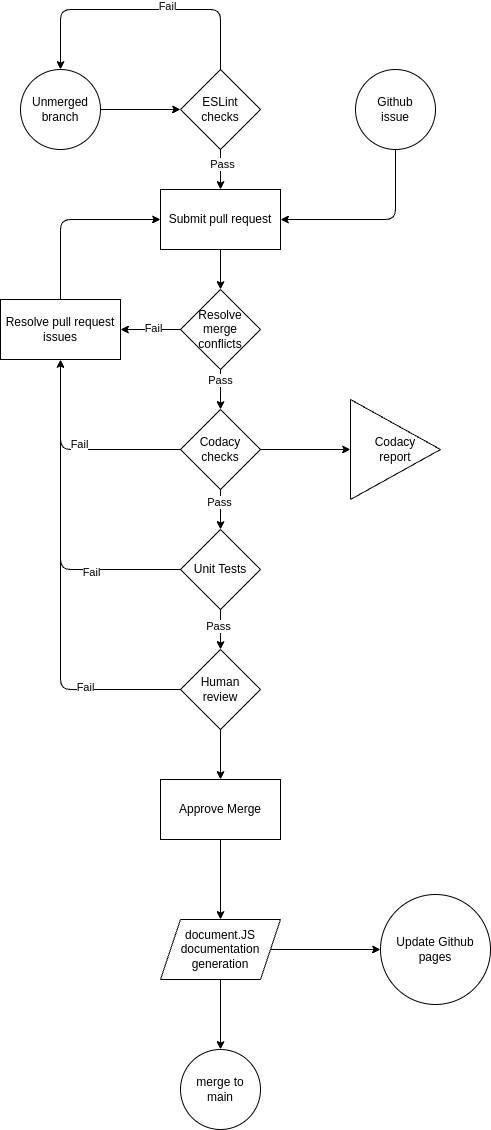

The diagram above was exported from draw.io. Its source (the exported page's mxGraphModel, read from the mxfile embedded in the PNG):
<mxGraphModel dx="1384" dy="1596" grid="1" gridSize="10" guides="1" tooltips="1" connect="1" arrows="1" fold="1" page="1" pageScale="1" pageWidth="850" pageHeight="1100" math="0" shadow="0">
  <root>
    <mxCell id="0" />
    <mxCell id="1" parent="0" />
    <mxCell id="5" value="" style="edgeStyle=none;html=1;" edge="1" parent="1" source="2" target="4">
      <mxGeometry relative="1" as="geometry" />
    </mxCell>
    <mxCell id="2" value="Unmerged&lt;br&gt;branch" style="ellipse;whiteSpace=wrap;html=1;" vertex="1" parent="1">
      <mxGeometry x="90" y="20" width="80" height="80" as="geometry" />
    </mxCell>
    <mxCell id="16" style="edgeStyle=none;html=1;entryX=1;entryY=0.5;entryDx=0;entryDy=0;" edge="1" parent="1" source="3" target="6">
      <mxGeometry relative="1" as="geometry">
        <Array as="points">
          <mxPoint x="465" y="170" />
        </Array>
      </mxGeometry>
    </mxCell>
    <mxCell id="3" value="Github&lt;br&gt;issue" style="ellipse;whiteSpace=wrap;html=1;" vertex="1" parent="1">
      <mxGeometry x="425" y="20" width="80" height="80" as="geometry" />
    </mxCell>
    <mxCell id="7" value="" style="edgeStyle=none;html=1;" edge="1" parent="1" source="4" target="6">
      <mxGeometry relative="1" as="geometry" />
    </mxCell>
    <mxCell id="17" value="Pass" style="edgeLabel;html=1;align=center;verticalAlign=middle;resizable=0;points=[];" vertex="1" connectable="0" parent="7">
      <mxGeometry x="-0.27" y="1" relative="1" as="geometry">
        <mxPoint as="offset" />
      </mxGeometry>
    </mxCell>
    <mxCell id="32" style="edgeStyle=none;html=1;exitX=0.5;exitY=0;exitDx=0;exitDy=0;entryX=0.5;entryY=0;entryDx=0;entryDy=0;" edge="1" parent="1" source="4" target="2">
      <mxGeometry relative="1" as="geometry">
        <Array as="points">
          <mxPoint x="290" y="-40" />
          <mxPoint x="130" y="-40" />
        </Array>
      </mxGeometry>
    </mxCell>
    <mxCell id="33" value="Fail" style="edgeLabel;html=1;align=center;verticalAlign=middle;resizable=0;points=[];" vertex="1" connectable="0" parent="32">
      <mxGeometry x="-0.1829" y="-4" relative="1" as="geometry">
        <mxPoint as="offset" />
      </mxGeometry>
    </mxCell>
    <mxCell id="4" value="ESLint&lt;br&gt;checks" style="rhombus;whiteSpace=wrap;html=1;" vertex="1" parent="1">
      <mxGeometry x="250" y="20" width="80" height="80" as="geometry" />
    </mxCell>
    <mxCell id="9" value="" style="edgeStyle=none;html=1;" edge="1" parent="1" source="6" target="8">
      <mxGeometry relative="1" as="geometry" />
    </mxCell>
    <mxCell id="6" value="Submit pull request" style="whiteSpace=wrap;html=1;" vertex="1" parent="1">
      <mxGeometry x="230" y="140" width="120" height="60" as="geometry" />
    </mxCell>
    <mxCell id="11" value="" style="edgeStyle=none;html=1;" edge="1" parent="1" source="8" target="10">
      <mxGeometry relative="1" as="geometry" />
    </mxCell>
    <mxCell id="18" value="Pass" style="edgeLabel;html=1;align=center;verticalAlign=middle;resizable=0;points=[];" vertex="1" connectable="0" parent="11">
      <mxGeometry x="-0.46" y="-1" relative="1" as="geometry">
        <mxPoint as="offset" />
      </mxGeometry>
    </mxCell>
    <mxCell id="22" value="" style="edgeStyle=none;html=1;" edge="1" parent="1" source="8" target="21">
      <mxGeometry relative="1" as="geometry" />
    </mxCell>
    <mxCell id="23" value="Fail" style="edgeLabel;html=1;align=center;verticalAlign=middle;resizable=0;points=[];" vertex="1" connectable="0" parent="22">
      <mxGeometry x="-0.08" y="-2" relative="1" as="geometry">
        <mxPoint as="offset" />
      </mxGeometry>
    </mxCell>
    <mxCell id="8" value="Resolve merge conflicts" style="rhombus;whiteSpace=wrap;html=1;" vertex="1" parent="1">
      <mxGeometry x="250" y="240" width="80" height="80" as="geometry" />
    </mxCell>
    <mxCell id="13" value="" style="edgeStyle=none;html=1;" edge="1" parent="1" source="10" target="12">
      <mxGeometry relative="1" as="geometry" />
    </mxCell>
    <mxCell id="19" value="Pass" style="edgeLabel;html=1;align=center;verticalAlign=middle;resizable=0;points=[];" vertex="1" connectable="0" parent="13">
      <mxGeometry x="-0.41" y="-2" relative="1" as="geometry">
        <mxPoint as="offset" />
      </mxGeometry>
    </mxCell>
    <mxCell id="25" style="edgeStyle=none;html=1;entryX=0.5;entryY=1;entryDx=0;entryDy=0;" edge="1" parent="1" source="10" target="21">
      <mxGeometry relative="1" as="geometry">
        <Array as="points">
          <mxPoint x="130" y="400" />
        </Array>
      </mxGeometry>
    </mxCell>
    <mxCell id="26" value="Fail" style="edgeLabel;html=1;align=center;verticalAlign=middle;resizable=0;points=[];" vertex="1" connectable="0" parent="25">
      <mxGeometry x="-0.0324" y="-6" relative="1" as="geometry">
        <mxPoint as="offset" />
      </mxGeometry>
    </mxCell>
    <mxCell id="35" value="" style="edgeStyle=none;html=1;" edge="1" parent="1" source="10" target="34">
      <mxGeometry relative="1" as="geometry" />
    </mxCell>
    <mxCell id="10" value="Codacy&lt;br&gt;checks" style="rhombus;whiteSpace=wrap;html=1;" vertex="1" parent="1">
      <mxGeometry x="250" y="360" width="80" height="80" as="geometry" />
    </mxCell>
    <mxCell id="15" value="" style="edgeStyle=none;html=1;" edge="1" parent="1" source="12" target="14">
      <mxGeometry relative="1" as="geometry" />
    </mxCell>
    <mxCell id="20" value="Pass" style="edgeLabel;html=1;align=center;verticalAlign=middle;resizable=0;points=[];" vertex="1" connectable="0" parent="15">
      <mxGeometry x="-0.22" y="-3" relative="1" as="geometry">
        <mxPoint as="offset" />
      </mxGeometry>
    </mxCell>
    <mxCell id="27" style="edgeStyle=none;html=1;entryX=0.5;entryY=1;entryDx=0;entryDy=0;" edge="1" parent="1" source="12" target="21">
      <mxGeometry relative="1" as="geometry">
        <Array as="points">
          <mxPoint x="130" y="520" />
        </Array>
      </mxGeometry>
    </mxCell>
    <mxCell id="28" value="Fail" style="edgeLabel;html=1;align=center;verticalAlign=middle;resizable=0;points=[];" vertex="1" connectable="0" parent="27">
      <mxGeometry x="-0.457" y="2" relative="1" as="geometry">
        <mxPoint as="offset" />
      </mxGeometry>
    </mxCell>
    <mxCell id="12" value="Unit Tests" style="rhombus;whiteSpace=wrap;html=1;" vertex="1" parent="1">
      <mxGeometry x="250" y="480" width="80" height="80" as="geometry" />
    </mxCell>
    <mxCell id="29" style="edgeStyle=none;html=1;entryX=0.5;entryY=1;entryDx=0;entryDy=0;" edge="1" parent="1" source="14" target="21">
      <mxGeometry relative="1" as="geometry">
        <Array as="points">
          <mxPoint x="130" y="640" />
        </Array>
      </mxGeometry>
    </mxCell>
    <mxCell id="30" value="Fail" style="edgeLabel;html=1;align=center;verticalAlign=middle;resizable=0;points=[];" vertex="1" connectable="0" parent="29">
      <mxGeometry x="-0.5716" y="-3" relative="1" as="geometry">
        <mxPoint as="offset" />
      </mxGeometry>
    </mxCell>
    <mxCell id="37" value="" style="edgeStyle=none;html=1;" edge="1" parent="1" source="14" target="36">
      <mxGeometry relative="1" as="geometry" />
    </mxCell>
    <mxCell id="14" value="Human&lt;br&gt;review" style="rhombus;whiteSpace=wrap;html=1;" vertex="1" parent="1">
      <mxGeometry x="250" y="600" width="80" height="80" as="geometry" />
    </mxCell>
    <mxCell id="31" style="edgeStyle=none;html=1;entryX=0;entryY=0.5;entryDx=0;entryDy=0;" edge="1" parent="1" source="21" target="6">
      <mxGeometry relative="1" as="geometry">
        <Array as="points">
          <mxPoint x="130" y="170" />
        </Array>
      </mxGeometry>
    </mxCell>
    <mxCell id="21" value="Resolve pull request&lt;br&gt;issues" style="whiteSpace=wrap;html=1;" vertex="1" parent="1">
      <mxGeometry x="70" y="250" width="120" height="60" as="geometry" />
    </mxCell>
    <mxCell id="34" value="Codacy&lt;br&gt;report" style="triangle;whiteSpace=wrap;html=1;" vertex="1" parent="1">
      <mxGeometry x="420" y="350" width="90" height="100" as="geometry" />
    </mxCell>
    <mxCell id="39" value="" style="edgeStyle=none;html=1;" edge="1" parent="1" source="36" target="38">
      <mxGeometry relative="1" as="geometry" />
    </mxCell>
    <mxCell id="36" value="Approve Merge" style="whiteSpace=wrap;html=1;" vertex="1" parent="1">
      <mxGeometry x="230" y="730" width="120" height="60" as="geometry" />
    </mxCell>
    <mxCell id="41" value="" style="edgeStyle=none;html=1;" edge="1" parent="1" source="38" target="40">
      <mxGeometry relative="1" as="geometry" />
    </mxCell>
    <mxCell id="43" value="" style="edgeStyle=none;html=1;" edge="1" parent="1" source="38" target="42">
      <mxGeometry relative="1" as="geometry" />
    </mxCell>
    <mxCell id="38" value="&lt;font style=&quot;color: rgb(0, 0, 0);&quot;&gt;document.JS&lt;/font&gt;&lt;div&gt;&lt;font style=&quot;color: rgb(0, 0, 0);&quot;&gt;documentation&lt;br&gt;generation&lt;/font&gt;&lt;/div&gt;" style="shape=parallelogram;perimeter=parallelogramPerimeter;whiteSpace=wrap;html=1;fixedSize=1;" vertex="1" parent="1">
      <mxGeometry x="230" y="870" width="120" height="60" as="geometry" />
    </mxCell>
    <mxCell id="40" value="Update Github&lt;br&gt;pages" style="ellipse;whiteSpace=wrap;html=1;" vertex="1" parent="1">
      <mxGeometry x="450" y="845" width="110" height="110" as="geometry" />
    </mxCell>
    <mxCell id="42" value="merge to&lt;br&gt;main" style="ellipse;whiteSpace=wrap;html=1;" vertex="1" parent="1">
      <mxGeometry x="250" y="1000" width="80" height="80" as="geometry" />
    </mxCell>
  </root>
</mxGraphModel>